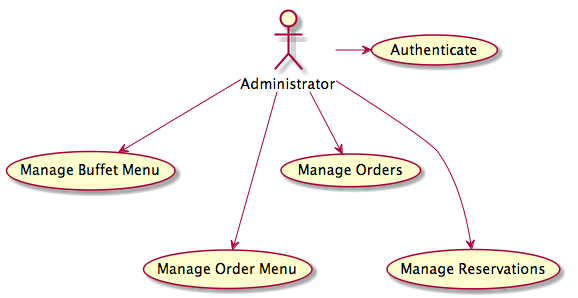

The diagram above was rendered by PlantUML. Its source (embedded in the PNG):
@startuml

Administrator->(Authenticate)
Administrator-->(Manage Buffet Menu)
Administrator--->(Manage Order Menu)
Administrator-->(Manage Orders)
Administrator--->(Manage Reservations)

@enduml